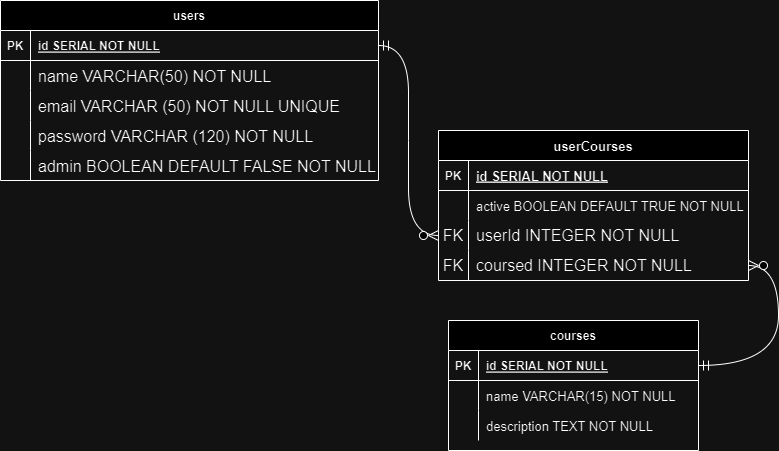

The diagram above was exported from draw.io. Its source (the exported page's mxGraphModel, read from the mxfile embedded in the PNG):
<mxGraphModel dx="1050" dy="616" grid="1" gridSize="10" guides="1" tooltips="1" connect="1" arrows="1" fold="1" page="1" pageScale="1" pageWidth="850" pageHeight="1100" math="0" shadow="0" extFonts="Permanent Marker^https://fonts.googleapis.com/css?family=Permanent+Marker">
  <root>
    <mxCell id="0" />
    <mxCell id="1" parent="0" />
    <mxCell id="C-vyLk0tnHw3VtMMgP7b-2" value="userCourses" style="shape=table;startSize=30;container=1;collapsible=1;childLayout=tableLayout;fixedRows=1;rowLines=0;fontStyle=1;align=center;resizeLast=1;fontSize=13;" parent="1" vertex="1">
      <mxGeometry x="480" y="170" width="310" height="150" as="geometry" />
    </mxCell>
    <mxCell id="C-vyLk0tnHw3VtMMgP7b-3" value="" style="shape=partialRectangle;collapsible=0;dropTarget=0;pointerEvents=0;fillColor=none;points=[[0,0.5],[1,0.5]];portConstraint=eastwest;top=0;left=0;right=0;bottom=1;" parent="C-vyLk0tnHw3VtMMgP7b-2" vertex="1">
      <mxGeometry y="30" width="310" height="30" as="geometry" />
    </mxCell>
    <mxCell id="C-vyLk0tnHw3VtMMgP7b-4" value="PK" style="shape=partialRectangle;overflow=hidden;connectable=0;fillColor=none;top=0;left=0;bottom=0;right=0;fontStyle=1;" parent="C-vyLk0tnHw3VtMMgP7b-3" vertex="1">
      <mxGeometry width="30" height="30" as="geometry">
        <mxRectangle width="30" height="30" as="alternateBounds" />
      </mxGeometry>
    </mxCell>
    <mxCell id="C-vyLk0tnHw3VtMMgP7b-5" value="id SERIAL NOT NULL" style="shape=partialRectangle;overflow=hidden;connectable=0;fillColor=none;top=0;left=0;bottom=0;right=0;align=left;spacingLeft=6;fontStyle=5;fontSize=13;" parent="C-vyLk0tnHw3VtMMgP7b-3" vertex="1">
      <mxGeometry x="30" width="280" height="30" as="geometry">
        <mxRectangle width="280" height="30" as="alternateBounds" />
      </mxGeometry>
    </mxCell>
    <mxCell id="C-vyLk0tnHw3VtMMgP7b-6" value="" style="shape=partialRectangle;collapsible=0;dropTarget=0;pointerEvents=0;fillColor=none;points=[[0,0.5],[1,0.5]];portConstraint=eastwest;top=0;left=0;right=0;bottom=0;" parent="C-vyLk0tnHw3VtMMgP7b-2" vertex="1">
      <mxGeometry y="60" width="310" height="30" as="geometry" />
    </mxCell>
    <mxCell id="C-vyLk0tnHw3VtMMgP7b-7" value="" style="shape=partialRectangle;overflow=hidden;connectable=0;fillColor=none;top=0;left=0;bottom=0;right=0;" parent="C-vyLk0tnHw3VtMMgP7b-6" vertex="1">
      <mxGeometry width="30" height="30" as="geometry">
        <mxRectangle width="30" height="30" as="alternateBounds" />
      </mxGeometry>
    </mxCell>
    <mxCell id="C-vyLk0tnHw3VtMMgP7b-8" value="active BOOLEAN DEFAULT TRUE NOT NULL" style="shape=partialRectangle;overflow=hidden;connectable=0;fillColor=none;top=0;left=0;bottom=0;right=0;align=left;spacingLeft=6;fontSize=13;" parent="C-vyLk0tnHw3VtMMgP7b-6" vertex="1">
      <mxGeometry x="30" width="280" height="30" as="geometry">
        <mxRectangle width="280" height="30" as="alternateBounds" />
      </mxGeometry>
    </mxCell>
    <mxCell id="vF3Q_ZzBMDTTFdrAOO11-26" value="" style="shape=tableRow;horizontal=0;startSize=0;swimlaneHead=0;swimlaneBody=0;fillColor=none;collapsible=0;dropTarget=0;points=[[0,0.5],[1,0.5]];portConstraint=eastwest;top=0;left=0;right=0;bottom=0;fontSize=16;" vertex="1" parent="C-vyLk0tnHw3VtMMgP7b-2">
      <mxGeometry y="90" width="310" height="30" as="geometry" />
    </mxCell>
    <mxCell id="vF3Q_ZzBMDTTFdrAOO11-27" value="FK" style="shape=partialRectangle;connectable=0;fillColor=none;top=0;left=0;bottom=0;right=0;fontStyle=0;overflow=hidden;whiteSpace=wrap;html=1;fontSize=16;" vertex="1" parent="vF3Q_ZzBMDTTFdrAOO11-26">
      <mxGeometry width="30" height="30" as="geometry">
        <mxRectangle width="30" height="30" as="alternateBounds" />
      </mxGeometry>
    </mxCell>
    <mxCell id="vF3Q_ZzBMDTTFdrAOO11-28" value="userId INTEGER NOT NULL&amp;nbsp;" style="shape=partialRectangle;connectable=0;fillColor=none;top=0;left=0;bottom=0;right=0;align=left;spacingLeft=6;fontStyle=0;overflow=hidden;whiteSpace=wrap;html=1;fontSize=16;" vertex="1" parent="vF3Q_ZzBMDTTFdrAOO11-26">
      <mxGeometry x="30" width="280" height="30" as="geometry">
        <mxRectangle width="280" height="30" as="alternateBounds" />
      </mxGeometry>
    </mxCell>
    <mxCell id="vF3Q_ZzBMDTTFdrAOO11-22" value="" style="shape=tableRow;horizontal=0;startSize=0;swimlaneHead=0;swimlaneBody=0;fillColor=none;collapsible=0;dropTarget=0;points=[[0,0.5],[1,0.5]];portConstraint=eastwest;top=0;left=0;right=0;bottom=0;fontSize=16;" vertex="1" parent="C-vyLk0tnHw3VtMMgP7b-2">
      <mxGeometry y="120" width="310" height="30" as="geometry" />
    </mxCell>
    <mxCell id="vF3Q_ZzBMDTTFdrAOO11-23" value="FK" style="shape=partialRectangle;connectable=0;fillColor=none;top=0;left=0;bottom=0;right=0;fontStyle=0;overflow=hidden;whiteSpace=wrap;html=1;fontSize=16;" vertex="1" parent="vF3Q_ZzBMDTTFdrAOO11-22">
      <mxGeometry width="30" height="30" as="geometry">
        <mxRectangle width="30" height="30" as="alternateBounds" />
      </mxGeometry>
    </mxCell>
    <mxCell id="vF3Q_ZzBMDTTFdrAOO11-24" value="coursed INTEGER NOT NULL" style="shape=partialRectangle;connectable=0;fillColor=none;top=0;left=0;bottom=0;right=0;align=left;spacingLeft=6;fontStyle=0;overflow=hidden;whiteSpace=wrap;html=1;fontSize=16;" vertex="1" parent="vF3Q_ZzBMDTTFdrAOO11-22">
      <mxGeometry x="30" width="280" height="30" as="geometry">
        <mxRectangle width="280" height="30" as="alternateBounds" />
      </mxGeometry>
    </mxCell>
    <mxCell id="C-vyLk0tnHw3VtMMgP7b-13" value="courses" style="shape=table;startSize=30;container=1;collapsible=1;childLayout=tableLayout;fixedRows=1;rowLines=0;fontStyle=1;align=center;resizeLast=1;" parent="1" vertex="1">
      <mxGeometry x="490" y="360" width="250" height="130" as="geometry" />
    </mxCell>
    <mxCell id="C-vyLk0tnHw3VtMMgP7b-14" value="" style="shape=partialRectangle;collapsible=0;dropTarget=0;pointerEvents=0;fillColor=none;points=[[0,0.5],[1,0.5]];portConstraint=eastwest;top=0;left=0;right=0;bottom=1;" parent="C-vyLk0tnHw3VtMMgP7b-13" vertex="1">
      <mxGeometry y="30" width="250" height="30" as="geometry" />
    </mxCell>
    <mxCell id="C-vyLk0tnHw3VtMMgP7b-15" value="PK" style="shape=partialRectangle;overflow=hidden;connectable=0;fillColor=none;top=0;left=0;bottom=0;right=0;fontStyle=1;" parent="C-vyLk0tnHw3VtMMgP7b-14" vertex="1">
      <mxGeometry width="30" height="30" as="geometry">
        <mxRectangle width="30" height="30" as="alternateBounds" />
      </mxGeometry>
    </mxCell>
    <mxCell id="C-vyLk0tnHw3VtMMgP7b-16" value="id SERIAL NOT NULL" style="shape=partialRectangle;overflow=hidden;connectable=0;fillColor=none;top=0;left=0;bottom=0;right=0;align=left;spacingLeft=6;fontStyle=5;" parent="C-vyLk0tnHw3VtMMgP7b-14" vertex="1">
      <mxGeometry x="30" width="220" height="30" as="geometry">
        <mxRectangle width="220" height="30" as="alternateBounds" />
      </mxGeometry>
    </mxCell>
    <mxCell id="C-vyLk0tnHw3VtMMgP7b-17" value="" style="shape=partialRectangle;collapsible=0;dropTarget=0;pointerEvents=0;fillColor=none;points=[[0,0.5],[1,0.5]];portConstraint=eastwest;top=0;left=0;right=0;bottom=0;" parent="C-vyLk0tnHw3VtMMgP7b-13" vertex="1">
      <mxGeometry y="60" width="250" height="30" as="geometry" />
    </mxCell>
    <mxCell id="C-vyLk0tnHw3VtMMgP7b-18" value="" style="shape=partialRectangle;overflow=hidden;connectable=0;fillColor=none;top=0;left=0;bottom=0;right=0;" parent="C-vyLk0tnHw3VtMMgP7b-17" vertex="1">
      <mxGeometry width="30" height="30" as="geometry">
        <mxRectangle width="30" height="30" as="alternateBounds" />
      </mxGeometry>
    </mxCell>
    <mxCell id="C-vyLk0tnHw3VtMMgP7b-19" value="name VARCHAR(15) NOT NULL" style="shape=partialRectangle;overflow=hidden;connectable=0;fillColor=none;top=0;left=0;bottom=0;right=0;align=left;spacingLeft=6;fontSize=13;" parent="C-vyLk0tnHw3VtMMgP7b-17" vertex="1">
      <mxGeometry x="30" width="220" height="30" as="geometry">
        <mxRectangle width="220" height="30" as="alternateBounds" />
      </mxGeometry>
    </mxCell>
    <mxCell id="C-vyLk0tnHw3VtMMgP7b-20" value="" style="shape=partialRectangle;collapsible=0;dropTarget=0;pointerEvents=0;fillColor=none;points=[[0,0.5],[1,0.5]];portConstraint=eastwest;top=0;left=0;right=0;bottom=0;" parent="C-vyLk0tnHw3VtMMgP7b-13" vertex="1">
      <mxGeometry y="90" width="250" height="30" as="geometry" />
    </mxCell>
    <mxCell id="C-vyLk0tnHw3VtMMgP7b-21" value="" style="shape=partialRectangle;overflow=hidden;connectable=0;fillColor=none;top=0;left=0;bottom=0;right=0;" parent="C-vyLk0tnHw3VtMMgP7b-20" vertex="1">
      <mxGeometry width="30" height="30" as="geometry">
        <mxRectangle width="30" height="30" as="alternateBounds" />
      </mxGeometry>
    </mxCell>
    <mxCell id="C-vyLk0tnHw3VtMMgP7b-22" value="description TEXT NOT NULL" style="shape=partialRectangle;overflow=hidden;connectable=0;fillColor=none;top=0;left=0;bottom=0;right=0;align=left;spacingLeft=6;fontSize=13;" parent="C-vyLk0tnHw3VtMMgP7b-20" vertex="1">
      <mxGeometry x="30" width="220" height="30" as="geometry">
        <mxRectangle width="220" height="30" as="alternateBounds" />
      </mxGeometry>
    </mxCell>
    <mxCell id="C-vyLk0tnHw3VtMMgP7b-23" value="users" style="shape=table;startSize=30;container=1;collapsible=1;childLayout=tableLayout;fixedRows=1;rowLines=0;fontStyle=1;align=center;resizeLast=1;" parent="1" vertex="1">
      <mxGeometry x="42" y="40" width="378" height="180" as="geometry" />
    </mxCell>
    <mxCell id="C-vyLk0tnHw3VtMMgP7b-24" value="" style="shape=partialRectangle;collapsible=0;dropTarget=0;pointerEvents=0;fillColor=none;points=[[0,0.5],[1,0.5]];portConstraint=eastwest;top=0;left=0;right=0;bottom=1;" parent="C-vyLk0tnHw3VtMMgP7b-23" vertex="1">
      <mxGeometry y="30" width="378" height="30" as="geometry" />
    </mxCell>
    <mxCell id="C-vyLk0tnHw3VtMMgP7b-25" value="PK" style="shape=partialRectangle;overflow=hidden;connectable=0;fillColor=none;top=0;left=0;bottom=0;right=0;fontStyle=1;" parent="C-vyLk0tnHw3VtMMgP7b-24" vertex="1">
      <mxGeometry width="30" height="30" as="geometry">
        <mxRectangle width="30" height="30" as="alternateBounds" />
      </mxGeometry>
    </mxCell>
    <mxCell id="C-vyLk0tnHw3VtMMgP7b-26" value="id SERIAL NOT NULL" style="shape=partialRectangle;overflow=hidden;connectable=0;fillColor=none;top=0;left=0;bottom=0;right=0;align=left;spacingLeft=6;fontStyle=5;" parent="C-vyLk0tnHw3VtMMgP7b-24" vertex="1">
      <mxGeometry x="30" width="348" height="30" as="geometry">
        <mxRectangle width="348" height="30" as="alternateBounds" />
      </mxGeometry>
    </mxCell>
    <mxCell id="vF3Q_ZzBMDTTFdrAOO11-18" value="" style="shape=tableRow;horizontal=0;startSize=0;swimlaneHead=0;swimlaneBody=0;fillColor=none;collapsible=0;dropTarget=0;points=[[0,0.5],[1,0.5]];portConstraint=eastwest;top=0;left=0;right=0;bottom=0;fontSize=16;" vertex="1" parent="C-vyLk0tnHw3VtMMgP7b-23">
      <mxGeometry y="60" width="378" height="30" as="geometry" />
    </mxCell>
    <mxCell id="vF3Q_ZzBMDTTFdrAOO11-19" value="" style="shape=partialRectangle;connectable=0;fillColor=none;top=0;left=0;bottom=0;right=0;editable=1;overflow=hidden;fontSize=16;" vertex="1" parent="vF3Q_ZzBMDTTFdrAOO11-18">
      <mxGeometry width="30" height="30" as="geometry">
        <mxRectangle width="30" height="30" as="alternateBounds" />
      </mxGeometry>
    </mxCell>
    <mxCell id="vF3Q_ZzBMDTTFdrAOO11-20" value="name VARCHAR(50) NOT NULL" style="shape=partialRectangle;connectable=0;fillColor=none;top=0;left=0;bottom=0;right=0;align=left;spacingLeft=6;overflow=hidden;fontSize=16;" vertex="1" parent="vF3Q_ZzBMDTTFdrAOO11-18">
      <mxGeometry x="30" width="348" height="30" as="geometry">
        <mxRectangle width="348" height="30" as="alternateBounds" />
      </mxGeometry>
    </mxCell>
    <mxCell id="vF3Q_ZzBMDTTFdrAOO11-2" value="" style="shape=tableRow;horizontal=0;startSize=0;swimlaneHead=0;swimlaneBody=0;fillColor=none;collapsible=0;dropTarget=0;points=[[0,0.5],[1,0.5]];portConstraint=eastwest;top=0;left=0;right=0;bottom=0;fontSize=16;" vertex="1" parent="C-vyLk0tnHw3VtMMgP7b-23">
      <mxGeometry y="90" width="378" height="30" as="geometry" />
    </mxCell>
    <mxCell id="vF3Q_ZzBMDTTFdrAOO11-3" value="" style="shape=partialRectangle;connectable=0;fillColor=none;top=0;left=0;bottom=0;right=0;editable=1;overflow=hidden;fontSize=16;" vertex="1" parent="vF3Q_ZzBMDTTFdrAOO11-2">
      <mxGeometry width="30" height="30" as="geometry">
        <mxRectangle width="30" height="30" as="alternateBounds" />
      </mxGeometry>
    </mxCell>
    <mxCell id="vF3Q_ZzBMDTTFdrAOO11-4" value="email VARCHAR (50) NOT NULL UNIQUE" style="shape=partialRectangle;connectable=0;fillColor=none;top=0;left=0;bottom=0;right=0;align=left;spacingLeft=6;overflow=hidden;fontSize=16;" vertex="1" parent="vF3Q_ZzBMDTTFdrAOO11-2">
      <mxGeometry x="30" width="348" height="30" as="geometry">
        <mxRectangle width="348" height="30" as="alternateBounds" />
      </mxGeometry>
    </mxCell>
    <mxCell id="vF3Q_ZzBMDTTFdrAOO11-6" value="" style="shape=tableRow;horizontal=0;startSize=0;swimlaneHead=0;swimlaneBody=0;fillColor=none;collapsible=0;dropTarget=0;points=[[0,0.5],[1,0.5]];portConstraint=eastwest;top=0;left=0;right=0;bottom=0;fontSize=16;" vertex="1" parent="C-vyLk0tnHw3VtMMgP7b-23">
      <mxGeometry y="120" width="378" height="30" as="geometry" />
    </mxCell>
    <mxCell id="vF3Q_ZzBMDTTFdrAOO11-7" value="" style="shape=partialRectangle;connectable=0;fillColor=none;top=0;left=0;bottom=0;right=0;editable=1;overflow=hidden;fontSize=16;" vertex="1" parent="vF3Q_ZzBMDTTFdrAOO11-6">
      <mxGeometry width="30" height="30" as="geometry">
        <mxRectangle width="30" height="30" as="alternateBounds" />
      </mxGeometry>
    </mxCell>
    <mxCell id="vF3Q_ZzBMDTTFdrAOO11-8" value="password VARCHAR (120) NOT NULL" style="shape=partialRectangle;connectable=0;fillColor=none;top=0;left=0;bottom=0;right=0;align=left;spacingLeft=6;overflow=hidden;fontSize=16;" vertex="1" parent="vF3Q_ZzBMDTTFdrAOO11-6">
      <mxGeometry x="30" width="348" height="30" as="geometry">
        <mxRectangle width="348" height="30" as="alternateBounds" />
      </mxGeometry>
    </mxCell>
    <mxCell id="vF3Q_ZzBMDTTFdrAOO11-14" value="" style="shape=tableRow;horizontal=0;startSize=0;swimlaneHead=0;swimlaneBody=0;fillColor=none;collapsible=0;dropTarget=0;points=[[0,0.5],[1,0.5]];portConstraint=eastwest;top=0;left=0;right=0;bottom=0;fontSize=16;" vertex="1" parent="C-vyLk0tnHw3VtMMgP7b-23">
      <mxGeometry y="150" width="378" height="30" as="geometry" />
    </mxCell>
    <mxCell id="vF3Q_ZzBMDTTFdrAOO11-15" value="" style="shape=partialRectangle;connectable=0;fillColor=none;top=0;left=0;bottom=0;right=0;editable=1;overflow=hidden;fontSize=16;" vertex="1" parent="vF3Q_ZzBMDTTFdrAOO11-14">
      <mxGeometry width="30" height="30" as="geometry">
        <mxRectangle width="30" height="30" as="alternateBounds" />
      </mxGeometry>
    </mxCell>
    <mxCell id="vF3Q_ZzBMDTTFdrAOO11-16" value="admin BOOLEAN DEFAULT FALSE NOT NULL" style="shape=partialRectangle;connectable=0;fillColor=none;top=0;left=0;bottom=0;right=0;align=left;spacingLeft=6;overflow=hidden;fontSize=16;" vertex="1" parent="vF3Q_ZzBMDTTFdrAOO11-14">
      <mxGeometry x="30" width="348" height="30" as="geometry">
        <mxRectangle width="348" height="30" as="alternateBounds" />
      </mxGeometry>
    </mxCell>
    <mxCell id="vF3Q_ZzBMDTTFdrAOO11-29" value="" style="edgeStyle=entityRelationEdgeStyle;fontSize=12;html=1;endArrow=ERzeroToMany;startArrow=ERmandOne;rounded=0;startSize=8;endSize=8;curved=1;" edge="1" parent="1" source="C-vyLk0tnHw3VtMMgP7b-24" target="vF3Q_ZzBMDTTFdrAOO11-26">
      <mxGeometry width="100" height="100" relative="1" as="geometry">
        <mxPoint x="360" y="360" as="sourcePoint" />
        <mxPoint x="460" y="260" as="targetPoint" />
      </mxGeometry>
    </mxCell>
    <mxCell id="vF3Q_ZzBMDTTFdrAOO11-31" value="" style="edgeStyle=entityRelationEdgeStyle;fontSize=12;html=1;endArrow=ERzeroToMany;startArrow=ERmandOne;rounded=0;startSize=8;endSize=8;curved=1;" edge="1" parent="1" source="C-vyLk0tnHw3VtMMgP7b-14" target="vF3Q_ZzBMDTTFdrAOO11-22">
      <mxGeometry width="100" height="100" relative="1" as="geometry">
        <mxPoint x="590" y="480" as="sourcePoint" />
        <mxPoint x="690" y="380" as="targetPoint" />
      </mxGeometry>
    </mxCell>
  </root>
</mxGraphModel>